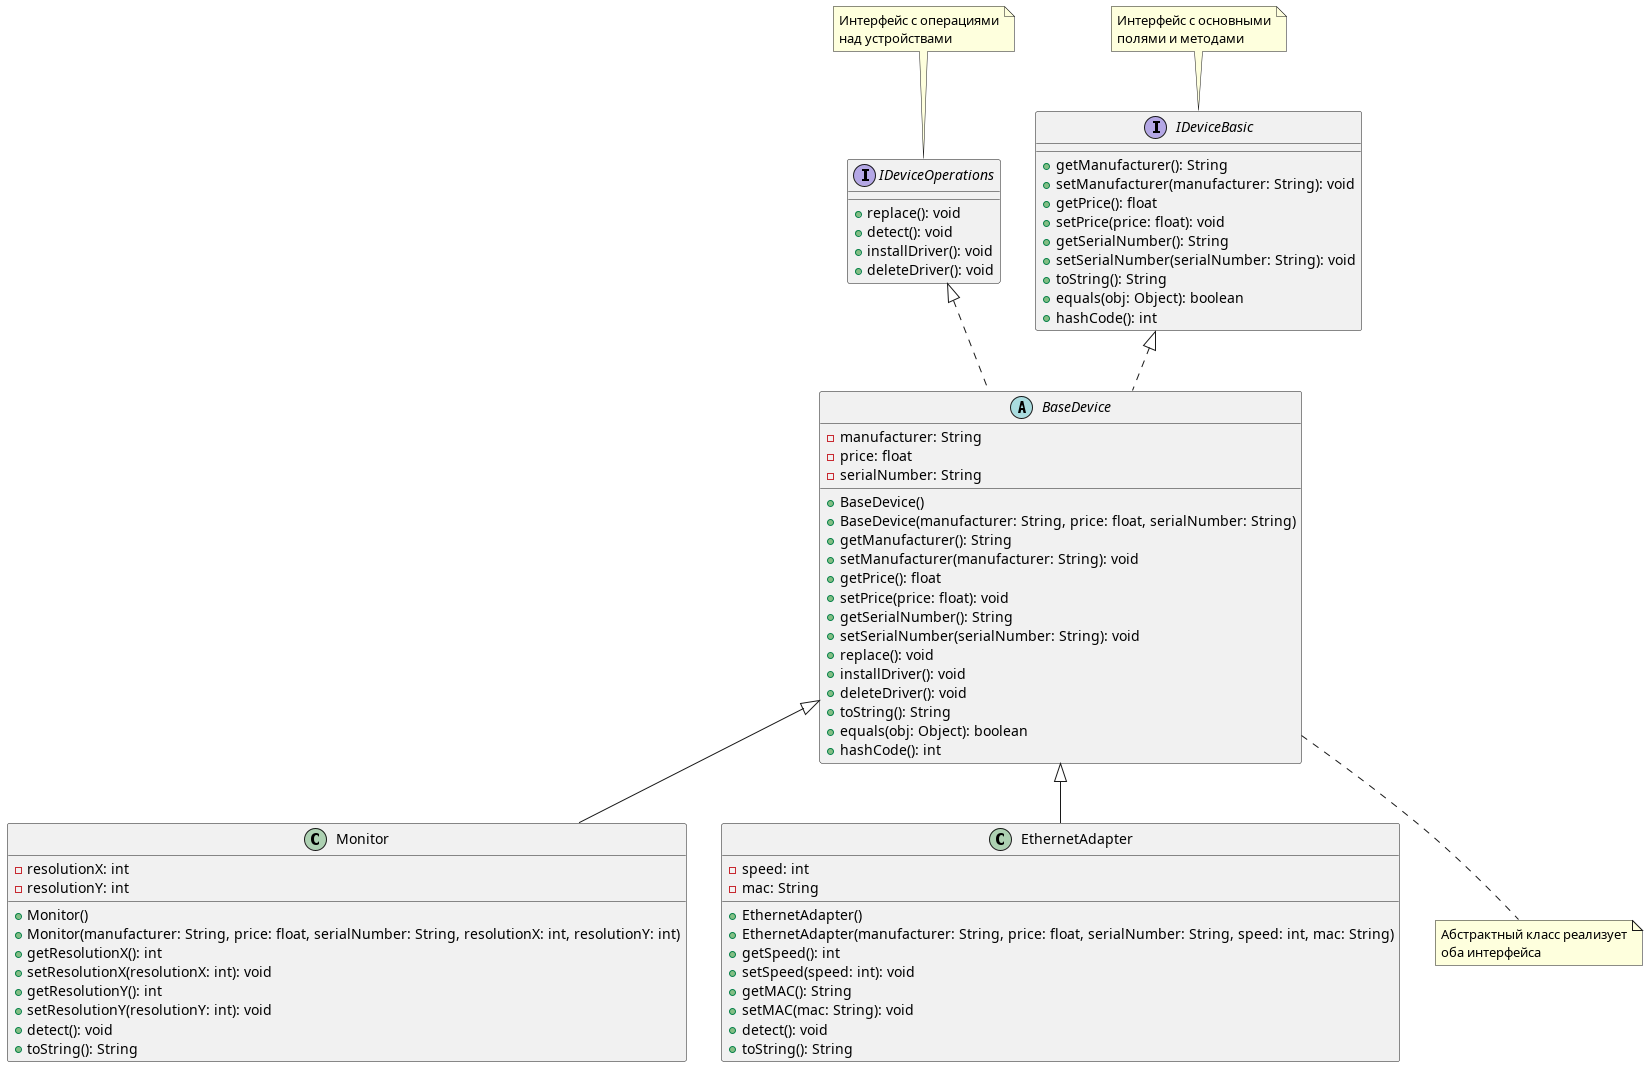

The diagram above was rendered by PlantUML. Its source (embedded in the PNG):
@startuml Two Interfaces
interface IDeviceBasic {
    +getManufacturer(): String
    +setManufacturer(manufacturer: String): void
    +getPrice(): float
    +setPrice(price: float): void
    +getSerialNumber(): String
    +setSerialNumber(serialNumber: String): void
    +toString(): String
    +equals(obj: Object): boolean
    +hashCode(): int
}

interface IDeviceOperations {
    +replace(): void
    +detect(): void
    +installDriver(): void
    +deleteDriver(): void
}

abstract class BaseDevice {
    -manufacturer: String
    -price: float
    -serialNumber: String
    +BaseDevice()
    +BaseDevice(manufacturer: String, price: float, serialNumber: String)
    +getManufacturer(): String
    +setManufacturer(manufacturer: String): void
    +getPrice(): float
    +setPrice(price: float): void
    +getSerialNumber(): String
    +setSerialNumber(serialNumber: String): void
    +replace(): void
    +installDriver(): void
    +deleteDriver(): void
    +toString(): String
    +equals(obj: Object): boolean
    +hashCode(): int
}

class Monitor {
    -resolutionX: int
    -resolutionY: int
    +Monitor()
    +Monitor(manufacturer: String, price: float, serialNumber: String, resolutionX: int, resolutionY: int)
    +getResolutionX(): int
    +setResolutionX(resolutionX: int): void
    +getResolutionY(): int
    +setResolutionY(resolutionY: int): void
    +detect(): void
    +toString(): String
}

class EthernetAdapter {
    -speed: int
    -mac: String
    +EthernetAdapter()
    +EthernetAdapter(manufacturer: String, price: float, serialNumber: String, speed: int, mac: String)
    +getSpeed(): int
    +setSpeed(speed: int): void
    +getMAC(): String
    +setMAC(mac: String): void
    +detect(): void
    +toString(): String
}

IDeviceBasic <|.. BaseDevice
IDeviceOperations <|.. BaseDevice
BaseDevice <|-- Monitor
BaseDevice <|-- EthernetAdapter

note top of IDeviceBasic : Интерфейс с основными\nполями и методами
note top of IDeviceOperations : Интерфейс с операциями\nнад устройствами
note bottom of BaseDevice : Абстрактный класс реализует\nоба интерфейса
@enduml